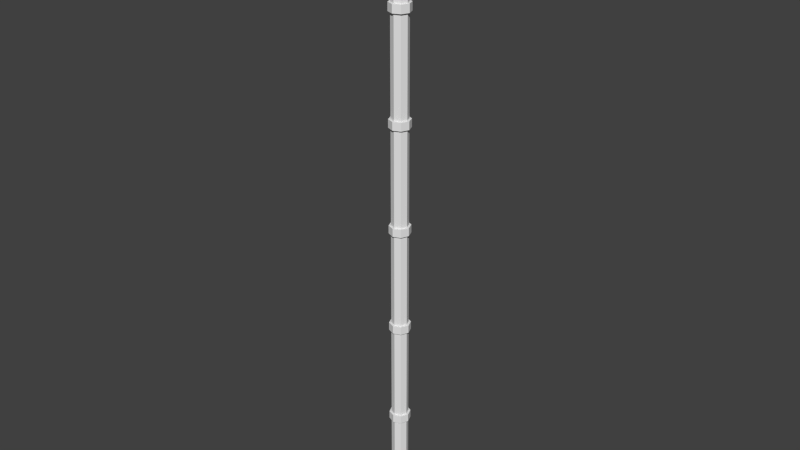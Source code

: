 # Source: pipe2.blend  (saved by Blender 2.71.0; exported with 4.5.12 LTS)
import bpy
from mathutils import Matrix  # noqa: F401  (used for matrix-valued properties, if any)

bpy.ops.wm.read_factory_settings(use_empty=True)
scene = bpy.context.scene
scene.name = 'Scene'

# ---- collections
col_collection_1 = bpy.data.collections.new('Collection 1'); scene.collection.children.link(col_collection_1)

# ---- world
world_world = bpy.data.worlds.new('World'); scene.world = world_world
world_world.color = (0.05088, 0.05088, 0.05088)
world_world.use_sun_shadow = False
world_world.sun_shadow_jitter_overblur = 0.0
world_world.cycles.sampling_method = 'MANUAL'
world_world.cycles.sample_map_resolution = 256

# ---- meshes
me_circle = bpy.data.meshes.new('Circle')
me_circle.from_pydata([(0.0, 1.0, 0.0), (-0.7071, 0.7071, 0.0), (-1.0, -4.371e-08, 0.0), (-0.7071, -0.7071, 0.0), (8.742e-08, -1.0, 0.0), (0.7071, -0.7071, 0.0), (1.0, 1.192e-08, 0.0), (0.7071, 0.7071, 0.0), (0.0, 1.0, 11.51), (-0.7071, 0.7071, 11.51), (-1.0, -4.371e-08, 11.51), (-0.7071, -0.7071, 11.51), (8.742e-08, -1.0, 11.51), (0.7071, -0.7071, 11.51), (1.0, 1.192e-08, 11.51), (0.7071, 0.7071, 11.51), (-1.925e-09, 1.258, 11.51), (-0.8898, 0.8898, 11.51), (-1.258, -5.5e-08, 11.51), (-0.8898, -0.8898, 11.51), (1.081e-07, -1.258, 11.51), (0.8898, -0.8898, 11.51), (1.258, 1.501e-08, 11.51), (0.8898, 0.8898, 11.51), (-1.925e-09, 1.258, 12.47), (-0.8898, 0.8898, 12.47), (-1.258, -5.5e-08, 12.47), (-0.8898, -0.8898, 12.47), (1.081e-07, -1.258, 12.47), (0.8898, -0.8898, 12.47), (1.258, 1.501e-08, 12.47), (0.8898, 0.8898, 12.47), (1.253e-08, 0.6849, 12.47), (-0.4843, 0.4843, 12.47), (-0.6849, -3.673e-08, 12.47), (-0.4843, -0.4843, 12.47), (7.241e-08, -0.6849, 12.47), (0.4843, -0.4843, 12.47), (0.6849, 1.377e-09, 12.47), (0.4843, 0.4843, 12.47), (0.0, 1.0, 12.47), (-0.7071, 0.7071, 12.47), (-1.0, -4.371e-08, 12.47), (-0.7071, -0.7071, 12.47), (8.742e-08, -1.0, 12.47), (0.7071, -0.7071, 12.47), (1.0, 1.192e-08, 12.47), (0.7071, 0.7071, 12.47), (0.0, 1.0, 23.97), (-0.7071, 0.7071, 23.97), (-1.0, -4.371e-08, 23.97), (-0.7071, -0.7071, 23.97), (8.742e-08, -1.0, 23.97), (0.7071, -0.7071, 23.97), (1.0, 1.192e-08, 23.97), (0.7071, 0.7071, 23.97), (-1.925e-09, 1.258, 23.97), (-0.8898, 0.8898, 23.97), (-1.258, -5.5e-08, 23.97), (-0.8898, -0.8898, 23.97), (1.081e-07, -1.258, 23.97), (0.8898, -0.8898, 23.97), (1.258, 1.501e-08, 23.97), (0.8898, 0.8898, 23.97), (-1.925e-09, 1.258, 24.93), (-0.8898, 0.8898, 24.93), (-1.258, -5.5e-08, 24.93), (-0.8898, -0.8898, 24.93), (1.081e-07, -1.258, 24.93), (0.8898, -0.8898, 24.93), (1.258, 1.501e-08, 24.93), (0.8898, 0.8898, 24.93), (1.253e-08, 0.6849, 24.93), (-0.4843, 0.4843, 24.93), (-0.6849, -3.673e-08, 24.93), (-0.4843, -0.4843, 24.93), (7.241e-08, -0.6849, 24.93), (0.4843, -0.4843, 24.93), (0.6849, 1.377e-09, 24.93), (0.4843, 0.4843, 24.93), (0.0, 1.0, 24.93), (-0.7071, 0.7071, 24.93), (-1.0, -4.371e-08, 24.93), (-0.7071, -0.7071, 24.93), (8.742e-08, -1.0, 24.93), (0.7071, -0.7071, 24.93), (1.0, 1.192e-08, 24.93), (0.7071, 0.7071, 24.93), (0.0, 1.0, 36.44), (-0.7071, 0.7071, 36.44), (-1.0, -4.371e-08, 36.44), (-0.7071, -0.7071, 36.44), (8.742e-08, -1.0, 36.44), (0.7071, -0.7071, 36.44), (1.0, 1.192e-08, 36.44), (0.7071, 0.7071, 36.44), (-1.925e-09, 1.258, 36.44), (-0.8898, 0.8898, 36.44), (-1.258, -5.5e-08, 36.44), (-0.8898, -0.8898, 36.44), (1.081e-07, -1.258, 36.44), (0.8898, -0.8898, 36.44), (1.258, 1.501e-08, 36.44), (0.8898, 0.8898, 36.44), (-1.925e-09, 1.258, 37.4), (-0.8898, 0.8898, 37.4), (-1.258, -5.5e-08, 37.4), (-0.8898, -0.8898, 37.4), (1.081e-07, -1.258, 37.4), (0.8898, -0.8898, 37.4), (1.258, 1.501e-08, 37.4), (0.8898, 0.8898, 37.4), (1.253e-08, 0.6849, 37.4), (-0.4843, 0.4843, 37.4), (-0.6849, -3.673e-08, 37.4), (-0.4843, -0.4843, 37.4), (7.241e-08, -0.6849, 37.4), (0.4843, -0.4843, 37.4), (0.6849, 1.377e-09, 37.4), (0.4843, 0.4843, 37.4), (0.0, 1.0, 37.4), (-0.7071, 0.7071, 37.4), (-1.0, -4.371e-08, 37.4), (-0.7071, -0.7071, 37.4), (8.742e-08, -1.0, 37.4), (0.7071, -0.7071, 37.4), (1.0, 1.192e-08, 37.4), (0.7071, 0.7071, 37.4), (0.0, 1.0, 48.9), (-0.7071, 0.7071, 48.9), (-1.0, -4.371e-08, 48.9), (-0.7071, -0.7071, 48.9), (8.742e-08, -1.0, 48.9), (0.7071, -0.7071, 48.9), (1.0, 1.192e-08, 48.9), (0.7071, 0.7071, 48.9), (-1.925e-09, 1.258, 48.9), (-0.8898, 0.8898, 48.9), (-1.258, -5.5e-08, 48.9), (-0.8898, -0.8898, 48.9), (1.081e-07, -1.258, 48.9), (0.8898, -0.8898, 48.9), (1.258, 1.501e-08, 48.9), (0.8898, 0.8898, 48.9), (-1.925e-09, 1.258, 49.86), (-0.8898, 0.8898, 49.86), (-1.258, -5.5e-08, 49.86), (-0.8898, -0.8898, 49.86), (1.081e-07, -1.258, 49.86), (0.8898, -0.8898, 49.86), (1.258, 1.501e-08, 49.86), (0.8898, 0.8898, 49.86), (1.253e-08, 0.6849, 49.86), (-0.4843, 0.4843, 49.86), (-0.6849, -3.673e-08, 49.86), (-0.4843, -0.4843, 49.86), (7.241e-08, -0.6849, 49.86), (0.4843, -0.4843, 49.86), (0.6849, 1.377e-09, 49.86), (0.4843, 0.4843, 49.86), (0.0, 1.0, 49.86), (-0.7071, 0.7071, 49.86), (-1.0, -4.371e-08, 49.86), (-0.7071, -0.7071, 49.86), (8.742e-08, -1.0, 49.86), (0.7071, -0.7071, 49.86), (1.0, 1.192e-08, 49.86), (0.7071, 0.7071, 49.86), (0.0, 1.0, 61.37), (-0.7071, 0.7071, 61.37), (-1.0, -4.371e-08, 61.37), (-0.7071, -0.7071, 61.37), (8.742e-08, -1.0, 61.37), (0.7071, -0.7071, 61.37), (1.0, 1.192e-08, 61.37), (0.7071, 0.7071, 61.37), (-1.925e-09, 1.258, 61.37), (-0.8898, 0.8898, 61.37), (-1.258, -5.5e-08, 61.37), (-0.8898, -0.8898, 61.37), (1.081e-07, -1.258, 61.37), (0.8898, -0.8898, 61.37), (1.258, 1.501e-08, 61.37), (0.8898, 0.8898, 61.37), (-1.925e-09, 1.258, 62.33), (-0.8898, 0.8898, 62.33), (-1.258, -5.5e-08, 62.33), (-0.8898, -0.8898, 62.33), (1.081e-07, -1.258, 62.33), (0.8898, -0.8898, 62.33), (1.258, 1.501e-08, 62.33), (0.8898, 0.8898, 62.33), (1.253e-08, 0.6849, 62.33), (-0.4843, 0.4843, 62.33), (-0.6849, -3.673e-08, 62.33), (-0.4843, -0.4843, 62.33), (7.241e-08, -0.6849, 62.33), (0.4843, -0.4843, 62.33), (0.6849, 1.377e-09, 62.33), (0.4843, 0.4843, 62.33), (0.0, 1.0, 62.33), (-0.7071, 0.7071, 62.33), (-1.0, -4.371e-08, 62.33), (-0.7071, -0.7071, 62.33), (8.742e-08, -1.0, 62.33), (0.7071, -0.7071, 62.33), (1.0, 1.192e-08, 62.33), (0.7071, 0.7071, 62.33), (0.0, 1.0, 73.83), (-0.7071, 0.7071, 73.83), (-1.0, -4.371e-08, 73.83), (-0.7071, -0.7071, 73.83), (8.742e-08, -1.0, 73.83), (0.7071, -0.7071, 73.83), (1.0, 1.192e-08, 73.83), (0.7071, 0.7071, 73.83), (-1.925e-09, 1.258, 73.83), (-0.8898, 0.8898, 73.83), (-1.258, -5.5e-08, 73.83), (-0.8898, -0.8898, 73.83), (1.081e-07, -1.258, 73.83), (0.8898, -0.8898, 73.83), (1.258, 1.501e-08, 73.83), (0.8898, 0.8898, 73.83), (-1.925e-09, 1.258, 74.79), (-0.8898, 0.8898, 74.79), (-1.258, -5.5e-08, 74.79), (-0.8898, -0.8898, 74.79), (1.081e-07, -1.258, 74.79), (0.8898, -0.8898, 74.79), (1.258, 1.501e-08, 74.79), (0.8898, 0.8898, 74.79), (1.253e-08, 0.6849, 74.79), (-0.4843, 0.4843, 74.79), (-0.6849, -3.673e-08, 74.79), (-0.4843, -0.4843, 74.79), (7.241e-08, -0.6849, 74.79), (0.4843, -0.4843, 74.79), (0.6849, 1.377e-09, 74.79), (0.4843, 0.4843, 74.79)], [], [(7, 0, 8, 15), (6, 7, 15, 14), (5, 6, 14, 13), (4, 5, 13, 12), (3, 4, 12, 11), (2, 3, 11, 10), (1, 2, 10, 9), (0, 1, 9, 8), (15, 8, 16, 23), (14, 15, 23, 22), (13, 14, 22, 21), (12, 13, 21, 20), (11, 12, 20, 19), (10, 11, 19, 18), (9, 10, 18, 17), (8, 9, 17, 16), (23, 16, 24, 31), (22, 23, 31, 30), (21, 22, 30, 29), (20, 21, 29, 28), (19, 20, 28, 27), (18, 19, 27, 26), (17, 18, 26, 25), (16, 17, 25, 24), (31, 24, 32, 39), (30, 31, 39, 38), (29, 30, 38, 37), (28, 29, 37, 36), (27, 28, 36, 35), (26, 27, 35, 34), (25, 26, 34, 33), (24, 25, 33, 32), (47, 40, 48, 55), (46, 47, 55, 54), (45, 46, 54, 53), (44, 45, 53, 52), (43, 44, 52, 51), (42, 43, 51, 50), (41, 42, 50, 49), (40, 41, 49, 48), (55, 48, 56, 63), (54, 55, 63, 62), (53, 54, 62, 61), (52, 53, 61, 60), (51, 52, 60, 59), (50, 51, 59, 58), (49, 50, 58, 57), (48, 49, 57, 56), (63, 56, 64, 71), (62, 63, 71, 70), (61, 62, 70, 69), (60, 61, 69, 68), (59, 60, 68, 67), (58, 59, 67, 66), (57, 58, 66, 65), (56, 57, 65, 64), (71, 64, 72, 79), (70, 71, 79, 78), (69, 70, 78, 77), (68, 69, 77, 76), (67, 68, 76, 75), (66, 67, 75, 74), (65, 66, 74, 73), (64, 65, 73, 72), (87, 80, 88, 95), (86, 87, 95, 94), (85, 86, 94, 93), (84, 85, 93, 92), (83, 84, 92, 91), (82, 83, 91, 90), (81, 82, 90, 89), (80, 81, 89, 88), (95, 88, 96, 103), (94, 95, 103, 102), (93, 94, 102, 101), (92, 93, 101, 100), (91, 92, 100, 99), (90, 91, 99, 98), (89, 90, 98, 97), (88, 89, 97, 96), (103, 96, 104, 111), (102, 103, 111, 110), (101, 102, 110, 109), (100, 101, 109, 108), (99, 100, 108, 107), (98, 99, 107, 106), (97, 98, 106, 105), (96, 97, 105, 104), (111, 104, 112, 119), (110, 111, 119, 118), (109, 110, 118, 117), (108, 109, 117, 116), (107, 108, 116, 115), (106, 107, 115, 114), (105, 106, 114, 113), (104, 105, 113, 112), (127, 120, 128, 135), (126, 127, 135, 134), (125, 126, 134, 133), (124, 125, 133, 132), (123, 124, 132, 131), (122, 123, 131, 130), (121, 122, 130, 129), (120, 121, 129, 128), (135, 128, 136, 143), (134, 135, 143, 142), (133, 134, 142, 141), (132, 133, 141, 140), (131, 132, 140, 139), (130, 131, 139, 138), (129, 130, 138, 137), (128, 129, 137, 136), (143, 136, 144, 151), (142, 143, 151, 150), (141, 142, 150, 149), (140, 141, 149, 148), (139, 140, 148, 147), (138, 139, 147, 146), (137, 138, 146, 145), (136, 137, 145, 144), (151, 144, 152, 159), (150, 151, 159, 158), (149, 150, 158, 157), (148, 149, 157, 156), (147, 148, 156, 155), (146, 147, 155, 154), (145, 146, 154, 153), (144, 145, 153, 152), (167, 160, 168, 175), (166, 167, 175, 174), (165, 166, 174, 173), (164, 165, 173, 172), (163, 164, 172, 171), (162, 163, 171, 170), (161, 162, 170, 169), (160, 161, 169, 168), (175, 168, 176, 183), (174, 175, 183, 182), (173, 174, 182, 181), (172, 173, 181, 180), (171, 172, 180, 179), (170, 171, 179, 178), (169, 170, 178, 177), (168, 169, 177, 176), (183, 176, 184, 191), (182, 183, 191, 190), (181, 182, 190, 189), (180, 181, 189, 188), (179, 180, 188, 187), (178, 179, 187, 186), (177, 178, 186, 185), (176, 177, 185, 184), (191, 184, 192, 199), (190, 191, 199, 198), (189, 190, 198, 197), (188, 189, 197, 196), (187, 188, 196, 195), (186, 187, 195, 194), (185, 186, 194, 193), (184, 185, 193, 192), (207, 200, 208, 215), (206, 207, 215, 214), (205, 206, 214, 213), (204, 205, 213, 212), (203, 204, 212, 211), (202, 203, 211, 210), (201, 202, 210, 209), (200, 201, 209, 208), (215, 208, 216, 223), (214, 215, 223, 222), (213, 214, 222, 221), (212, 213, 221, 220), (211, 212, 220, 219), (210, 211, 219, 218), (209, 210, 218, 217), (208, 209, 217, 216), (223, 216, 224, 231), (222, 223, 231, 230), (221, 222, 230, 229), (220, 221, 229, 228), (219, 220, 228, 227), (218, 219, 227, 226), (217, 218, 226, 225), (216, 217, 225, 224), (231, 224, 232, 239), (230, 231, 239, 238), (229, 230, 238, 237), (228, 229, 237, 236), (227, 228, 236, 235), (226, 227, 235, 234), (225, 226, 234, 233), (224, 225, 233, 232)])
me_circle.use_remesh_preserve_volume = False
me_circle.use_remesh_preserve_attributes = False
me_circle.use_mirror_vertex_groups = False
me_circle.update()

# ---- objects
ob_circle = bpy.data.objects.new('Circle', me_circle)

# ---- transforms, parenting, visibility, modifiers, constraints
ob_circle.location = (0.0, 0.0, 0.0)
ob_circle.scale = (0.1807, 0.1807, 0.1807)
ob_circle.lineart.crease_threshold = 0.0

# ---- collection membership
col_collection_1.objects.link(ob_circle)

# ---- scene / render settings (as saved in the file)
scene.frame_start = 1; scene.frame_end = 250; scene.frame_set(1)
scene.render.engine = 'BLENDER_EEVEE_NEXT'
scene.render.resolution_percentage = 50
scene.render.dither_intensity = 0.0
scene.cycles.use_denoising = False
scene.cycles.samples = 10
scene.cycles.sampling_pattern = 'TABULATED_SOBOL'
scene.cycles.light_sampling_threshold = 0.0
scene.cycles.use_adaptive_sampling = False
scene.cycles.use_light_tree = False
scene.cycles.blur_glossy = 0.0
scene.cycles.volume_bounces = 1
scene.cycles.pixel_filter_type = 'GAUSSIAN'
scene.cycles.sample_clamp_indirect = 0.0
scene.view_settings.view_transform = 'Standard'
bpy.context.view_layer.update()

# ---- added for rendering (the .blend has no active camera and no usable light): camera, sun
cam_auto = bpy.data.cameras.new('AutoCamera')
cam_auto.lens = 50.0
cam_auto.sensor_width = 36.0
cam_auto.clip_end = 1000.0
ob_auto_camera = bpy.data.objects.new('AutoCamera', cam_auto)
scene.collection.objects.link(ob_auto_camera)
ob_auto_camera.location = (12.5186, -15.0223, 16.7724)
ob_auto_camera.rotation_euler = (1.09748, -7.21219e-08, 0.694738)
scene.camera = ob_auto_camera
light_auto_sun = bpy.data.lights.new('AutoSun', 'SUN')
light_auto_sun.energy = 3.0
light_auto_sun.angle = 0.0523599
ob_auto_sun = bpy.data.objects.new('AutoSun', light_auto_sun)
scene.collection.objects.link(ob_auto_sun)
ob_auto_sun.rotation_euler = (0.872665, 0.174533, 0.523599)
bpy.context.view_layer.update()
